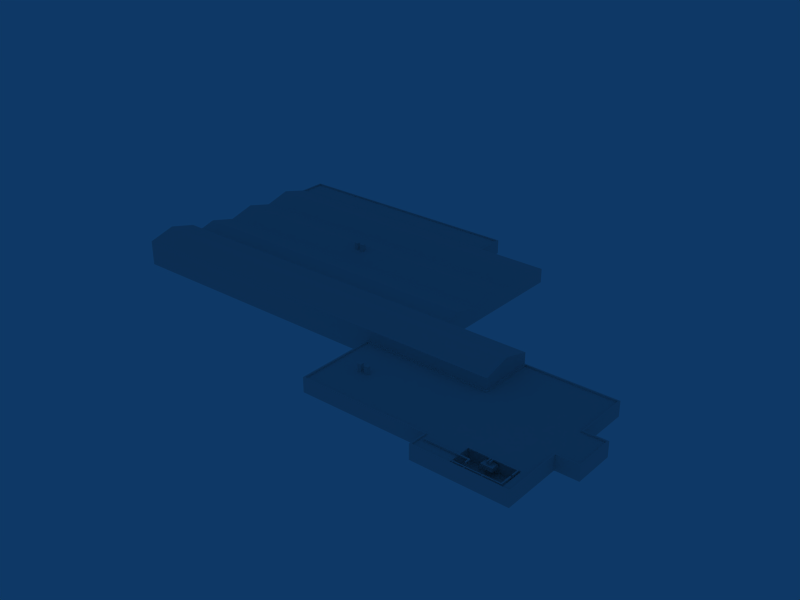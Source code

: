 # Source: ebci_building_ref_011.blend  (saved by Blender 2.79.0; exported with 4.5.12 LTS)
import bpy
from mathutils import Matrix  # noqa: F401  (used for matrix-valued properties, if any)

bpy.ops.wm.read_factory_settings(use_empty=True)
scene = bpy.context.scene
scene.name = 'Scene'

# ---- collections
col_collection_1 = bpy.data.collections.new('Collection 1'); scene.collection.children.link(col_collection_1)

# ---- materials (node trees are filled in below, after node groups)
mat_material = bpy.data.materials.new('Material')
mat_material.alpha_threshold = 0.0
mat_material.roughness = 0.5

# ---- material node trees

# ---- world
world_world = bpy.data.worlds.new('World'); scene.world = world_world
world_world.color = (0.05656, 0.2208, 0.4)
world_world.use_sun_shadow = False
world_world.sun_shadow_jitter_overblur = 0.0
world_world.cycles.sampling_method = 'NONE'
world_world.cycles.sample_map_resolution = 256

# ---- meshes
me_cube_009 = bpy.data.meshes.new('Cube.009')
me_cube_009.from_pydata([(1.5, 1.0, -0.5), (1.5, -1.0, -0.5), (-1.5, -1.0, -0.5), (-1.5, 1.0, -0.5), (1.5, 1.0, 0.5), (1.5, -1.0, 0.5), (-1.5, -1.0, 0.5), (-1.5, 1.0, 0.5)], [], [(0, 1, 2, 3), (4, 7, 6, 5), (0, 4, 5, 1), (1, 5, 6, 2), (2, 6, 7, 3), (4, 0, 3, 7)])
_uv = me_cube_009.uv_layers.new(name='UVTex')
_uv.uv.foreach_set('vector', [0.5312, 0.03125, 0.7188, 0.03125, 0.7188, 0.2188, 0.5312, 0.2188, 0.7812, 0.03125, 0.9688, 0.03125, 0.9688, 0.2188, 0.7812, 0.2188, 0.5312, 0.03125, 0.7188, 0.03125, 0.7188, 0.2188, 0.5312, 0.2188, 0.5312, 0.03125, 0.7188, 0.03125, 0.7188, 0.2188, 0.5312, 0.2188, 0.5312, 0.03125, 0.7188, 0.03125, 0.7188, 0.2188, 0.5312, 0.2188, 0.5312, 0.03125, 0.7188, 0.03125, 0.7188, 0.2188, 0.5312, 0.2188])
me_cube_009.materials.append(mat_material)
me_cube_009.use_remesh_preserve_volume = False
me_cube_009.use_remesh_preserve_attributes = False
me_cube_009.use_mirror_vertex_groups = False
me_cube_009.update()
me_cube_008 = bpy.data.meshes.new('Cube.008')
me_cube_008.from_pydata([(11.9, 0.15, -0.15), (11.9, -0.15, -0.15), (-0.15, -0.15, -0.15), (-0.15, 0.15, -0.15), (11.9, 0.15, 0.15), (11.9, -0.15, 0.15), (-0.15, -0.15, 0.15), (-0.15, 0.15, 0.15), (11.6, -0.15, -0.15), (11.6, 0.15, -0.15), (11.6, -0.15, 0.15), (11.6, 0.15, 0.15), (11.6, -2.05, -0.15), (11.6, -2.05, 0.15), (11.9, -2.05, 0.15), (11.9, -2.05, -0.15), (11.6, -1.85, -0.15), (11.6, -1.85, 0.15), (11.9, -1.85, 0.15), (11.9, -1.85, -0.15), (11.9, -1.85, -3.192), (11.6, -1.85, -3.192), (11.9, -2.05, -3.192), (11.6, -2.05, -3.192), (5.096, -0.15, -0.15), (5.396, -0.15, -0.15), (5.096, 0.15, -0.15), (5.396, 0.15, -0.15), (5.096, -0.15, 0.15), (5.396, -0.15, 0.15), (5.096, 0.15, 0.15), (5.396, 0.15, 0.15), (5.096, -1.15, -0.15), (5.096, -1.15, 0.15), (5.396, -1.15, 0.15), (5.396, -1.15, -0.15), (5.953, -0.15, -0.15), (5.653, -0.15, -0.15), (5.653, 0.15, -0.15), (5.953, 0.15, -0.15), (5.953, -0.15, 0.15), (5.653, -0.15, 0.15), (5.953, 0.15, 0.15), (5.653, 0.15, 0.15), (5.653, -1.15, -0.15), (5.653, -1.15, 0.15), (5.953, -1.15, 0.15), (5.953, -1.15, -0.15), (5.653, -1.45, -0.15), (5.953, -1.45, -0.15), (5.653, -1.45, 0.15), (5.953, -1.45, 0.15), (5.396, -1.45, -0.15), (5.096, -1.45, -0.15), (5.096, -1.45, 0.15), (5.396, -1.45, 0.15), (5.096, -1.45, -0.6914), (5.096, -1.15, -0.6914), (5.396, -1.45, -0.6914), (5.396, -1.15, -0.6914), (5.653, -1.45, -0.6914), (5.653, -1.15, -0.6914), (5.953, -1.45, -0.6914), (5.953, -1.15, -0.6914)], [], [(0, 4, 5, 1), (2, 6, 7, 3), (9, 0, 1, 8), (4, 11, 10, 5), (0, 9, 11, 4), (14, 13, 12, 15), (8, 16, 17, 10), (16, 12, 13, 17), (10, 17, 18, 5), (17, 13, 14, 18), (1, 19, 16, 8), (5, 18, 19, 1), (18, 14, 15, 19), (16, 19, 20, 21), (19, 15, 22, 20), (12, 16, 21, 23), (15, 12, 23, 22), (25, 24, 26, 27), (24, 2, 3, 26), (31, 30, 28, 29), (30, 7, 6, 28), (28, 6, 2, 24), (27, 26, 30, 31), (26, 3, 7, 30), (28, 24, 32, 33), (25, 29, 34, 35), (29, 28, 33, 34), (24, 25, 35, 32), (8, 36, 39, 9), (36, 37, 38, 39), (37, 25, 27, 38), (11, 42, 40, 10), (42, 43, 41, 40), (43, 31, 29, 41), (10, 40, 36, 8), (41, 29, 25, 37), (9, 39, 42, 11), (39, 38, 43, 42), (38, 27, 31, 43), (41, 37, 44, 45), (36, 40, 46, 47), (40, 41, 45, 46), (37, 36, 47, 44), (46, 45, 50, 51), (47, 46, 51, 49), (45, 44, 48, 50), (34, 33, 54, 55), (35, 34, 55, 52), (33, 32, 53, 54), (51, 50, 48, 49), (55, 54, 53, 52), (53, 32, 57, 56), (52, 53, 56, 58), (35, 52, 58, 59), (48, 44, 61, 60), (49, 48, 60, 62), (47, 49, 62, 63), (44, 47, 63, 61), (32, 35, 59, 57)])
_uv = me_cube_008.uv_layers.new(name='UVTex')
_uv.uv.foreach_set('vector', [0.2812, 0.03125, 0.4688, 0.03125, 0.4688, 0.2188, 0.2812, 0.2188, 0.2812, 0.03125, 0.4688, 0.03125, 0.4688, 0.2188, 0.2812, 0.2188, 0.2812, 0.03125, 0.4688, 0.03125, 0.4688, 0.2188, 0.2812, 0.2188, 0.2812, 0.03125, 0.4688, 0.03125, 0.4688, 0.2188, 0.2812, 0.2188, 0.2812, 0.03125, 0.4688, 0.03125, 0.4688, 0.2188, 0.2812, 0.2188, 0.2812, 0.03125, 0.4688, 0.03125, 0.4688, 0.2188, 0.2812, 0.2188, 0.2812, 0.03125, 0.4688, 0.03125, 0.4688, 0.2188, 0.2812, 0.2188, 0.2812, 0.03125, 0.4688, 0.03125, 0.4688, 0.2188, 0.2812, 0.2188, 0.2812, 0.03125, 0.4688, 0.03125, 0.4688, 0.2188, 0.2812, 0.2188, 0.2812, 0.03125, 0.4688, 0.03125, 0.4688, 0.2188, 0.2812, 0.2188, 0.2812, 0.03125, 0.4688, 0.03125, 0.4688, 0.2188, 0.2812, 0.2188, 0.2812, 0.03125, 0.4688, 0.03125, 0.4688, 0.2188, 0.2812, 0.2188, 0.2812, 0.03125, 0.4688, 0.03125, 0.4688, 0.2188, 0.2812, 0.2188, 0.2812, 0.03125, 0.4688, 0.03125, 0.4688, 0.2188, 0.2812, 0.2188, 0.2812, 0.03125, 0.4688, 0.03125, 0.4688, 0.2188, 0.2812, 0.2188, 0.2812, 0.03125, 0.4688, 0.03125, 0.4688, 0.2188, 0.2812, 0.2188, 0.2812, 0.03125, 0.4688, 0.03125, 0.4688, 0.2188, 0.2812, 0.2188, 0.2812, 0.03125, 0.4688, 0.03125, 0.4688, 0.2188, 0.2812, 0.2188, 0.2812, 0.03125, 0.4688, 0.03125, 0.4688, 0.2188, 0.2812, 0.2188, 0.2812, 0.03125, 0.4688, 0.03125, 0.4688, 0.2188, 0.2812, 0.2188, 0.2812, 0.03125, 0.4688, 0.03125, 0.4688, 0.2188, 0.2812, 0.2188, 0.2812, 0.03125, 0.4688, 0.03125, 0.4688, 0.2188, 0.2812, 0.2188, 0.2812, 0.03125, 0.4688, 0.03125, 0.4688, 0.2188, 0.2812, 0.2188, 0.2812, 0.03125, 0.4688, 0.03125, 0.4688, 0.2188, 0.2812, 0.2188, 0.2812, 0.03125, 0.4688, 0.03125, 0.4688, 0.2188, 0.2812, 0.2188, 0.2812, 0.03125, 0.4688, 0.03125, 0.4688, 0.2188, 0.2812, 0.2188, 0.2812, 0.03125, 0.4688, 0.03125, 0.4688, 0.2188, 0.2812, 0.2188, 0.2812, 0.03125, 0.4688, 0.03125, 0.4688, 0.2188, 0.2812, 0.2188, 0.2812, 0.03125, 0.4688, 0.03125, 0.4688, 0.2188, 0.2812, 0.2188, 0.2812, 0.03125, 0.4688, 0.03125, 0.4688, 0.2188, 0.2812, 0.2188, 0.2812, 0.03125, 0.4688, 0.03125, 0.4688, 0.2188, 0.2812, 0.2188, 0.2812, 0.03125, 0.4688, 0.03125, 0.4688, 0.2188, 0.2812, 0.2188, 0.2812, 0.03125, 0.4688, 0.03125, 0.4688, 0.2188, 0.2812, 0.2188, 0.2812, 0.03125, 0.4688, 0.03125, 0.4688, 0.2188, 0.2812, 0.2188, 0.2812, 0.03125, 0.4688, 0.03125, 0.4688, 0.2188, 0.2812, 0.2188, 0.2812, 0.03125, 0.4688, 0.03125, 0.4688, 0.2188, 0.2812, 0.2188, 0.2812, 0.03125, 0.4688, 0.03125, 0.4688, 0.2188, 0.2812, 0.2188, 0.2812, 0.03125, 0.4688, 0.03125, 0.4688, 0.2188, 0.2812, 0.2188, 0.2812, 0.03125, 0.4688, 0.03125, 0.4688, 0.2188, 0.2812, 0.2188, 0.2812, 0.03125, 0.4688, 0.03125, 0.4688, 0.2188, 0.2812, 0.2188, 0.2812, 0.03125, 0.4688, 0.03125, 0.4688, 0.2188, 0.2812, 0.2188, 0.2812, 0.03125, 0.4688, 0.03125, 0.4688, 0.2188, 0.2812, 0.2188, 0.2812, 0.03125, 0.4688, 0.03125, 0.4688, 0.2188, 0.2812, 0.2188, 0.2812, 0.03125, 0.4688, 0.03125, 0.4688, 0.2188, 0.2812, 0.2188, 0.2812, 0.03125, 0.4688, 0.03125, 0.4688, 0.2188, 0.2812, 0.2188, 0.2812, 0.03125, 0.4688, 0.03125, 0.4688, 0.2188, 0.2812, 0.2188, 0.2812, 0.03125, 0.4688, 0.03125, 0.4688, 0.2188, 0.2812, 0.2188, 0.2812, 0.03125, 0.4688, 0.03125, 0.4688, 0.2188, 0.2812, 0.2188, 0.2812, 0.03125, 0.4688, 0.03125, 0.4688, 0.2188, 0.2812, 0.2188, 0.2812, 0.03125, 0.4688, 0.03125, 0.4688, 0.2188, 0.2812, 0.2188, 0.2812, 0.03125, 0.4688, 0.03125, 0.4688, 0.2188, 0.2812, 0.2188, 0.2812, 0.03125, 0.4688, 0.03125, 0.4688, 0.2188, 0.2812, 0.2188, 0.2812, 0.03125, 0.4688, 0.03125, 0.4688, 0.2188, 0.2812, 0.2188, 0.2812, 0.03125, 0.4688, 0.03125, 0.4688, 0.2188, 0.2812, 0.2188, 0.2812, 0.03125, 0.4688, 0.03125, 0.4688, 0.2188, 0.2812, 0.2188, 0.2812, 0.03125, 0.4688, 0.03125, 0.4688, 0.2188, 0.2812, 0.2188, 0.2812, 0.03125, 0.4688, 0.03125, 0.4688, 0.2188, 0.2812, 0.2188, 0.2812, 0.03125, 0.4688, 0.03125, 0.4688, 0.2188, 0.2812, 0.2188, 0.2812, 0.03125, 0.4688, 0.03125, 0.4688, 0.2188, 0.2812, 0.2188])
me_cube_008.materials.append(mat_material)
me_cube_008.use_remesh_preserve_volume = False
me_cube_008.use_remesh_preserve_attributes = False
me_cube_008.use_mirror_vertex_groups = False
me_cube_008.update()
me_cube_007 = bpy.data.meshes.new('Cube.007')
me_cube_007.from_pydata([(11.85, 0.15, -0.15), (11.85, -0.15, -0.15), (-0.15, -0.15, -0.15), (-0.15, 0.15, -0.15), (11.85, 0.15, 0.15), (11.85, -0.15, 0.15), (-0.15, -0.15, 0.15), (-0.15, 0.15, 0.15), (12.15, 0.15, -0.15), (12.15, 0.15, 0.15), (12.15, -0.15, -0.15), (12.15, -0.15, 0.15), (12.15, 3.15, -0.15), (11.85, 3.15, -0.15), (12.15, 3.15, 0.15), (11.85, 3.15, 0.15), (0.3501, -0.15, -0.15), (0.1501, -0.15, -0.15), (0.3501, 0.15, -0.15), (0.1501, 0.15, -0.15), (0.3501, -0.15, 0.15), (0.1501, -0.15, 0.15), (0.3501, 0.15, 0.15), (0.1501, 0.15, 0.15), (3.117, -0.15, -0.15), (3.317, -0.15, -0.15), (3.117, 0.15, -0.15), (3.317, 0.15, -0.15), (3.317, -0.15, 0.15), (3.117, -0.15, 0.15), (3.117, 0.15, 0.15), (3.317, 0.15, 0.15), (7.684, -0.15, -0.15), (7.484, -0.15, -0.15), (7.484, 0.15, -0.15), (7.684, 0.15, -0.15), (7.684, -0.15, 0.15), (7.484, -0.15, 0.15), (7.684, 0.15, 0.15), (7.484, 0.15, 0.15), (7.484, -0.5991, 0.15), (7.484, -0.5991, -0.15), (7.684, -0.5991, -0.15), (7.684, -0.5991, 0.15), (3.117, -0.5991, 0.15), (3.117, -0.5991, -0.15), (3.317, -0.5991, -0.15), (3.317, -0.5991, 0.15), (0.1501, -0.5991, -0.15), (0.1501, -0.5991, 0.15), (0.3501, -0.5991, -0.15), (0.3501, -0.5991, 0.15), (11.85, 2.95, -0.15), (12.15, 2.95, -0.15), (12.15, 2.95, 0.15), (11.85, 2.95, 0.15), (11.85, 2.95, -3.192), (12.15, 2.95, -3.192), (12.15, 3.15, -3.192), (11.85, 3.15, -3.192)], [], [(2, 6, 7, 3), (5, 1, 10, 11), (4, 5, 11, 9), (1, 0, 8, 10), (8, 9, 11, 10), (13, 15, 14, 12), (16, 17, 19, 18), (17, 2, 3, 19), (22, 23, 21, 20), (23, 7, 6, 21), (21, 6, 2, 17), (18, 19, 23, 22), (19, 3, 7, 23), (25, 24, 26, 27), (24, 16, 18, 26), (31, 30, 29, 28), (30, 22, 20, 29), (29, 20, 16, 24), (27, 26, 30, 31), (26, 18, 22, 30), (35, 0, 1, 32), (32, 33, 34, 35), (33, 25, 27, 34), (4, 38, 36, 5), (38, 39, 37, 36), (39, 31, 28, 37), (5, 36, 32, 1), (37, 28, 25, 33), (0, 35, 38, 4), (35, 34, 39, 38), (34, 27, 31, 39), (37, 33, 41, 40), (32, 36, 43, 42), (36, 37, 40, 43), (33, 32, 42, 41), (29, 24, 45, 44), (25, 28, 47, 46), (28, 29, 44, 47), (24, 25, 46, 45), (21, 17, 48, 49), (16, 20, 51, 50), (20, 21, 49, 51), (17, 16, 50, 48), (0, 52, 53, 8), (8, 53, 54, 9), (53, 12, 14, 54), (9, 54, 55, 4), (54, 14, 15, 55), (52, 0, 4, 55), (55, 15, 13, 52), (53, 52, 56, 57), (12, 53, 57, 58), (52, 13, 59, 56), (13, 12, 58, 59)])
_uv = me_cube_007.uv_layers.new(name='UVTex')
_uv.uv.foreach_set('vector', [0.2812, 0.03125, 0.4688, 0.03125, 0.4688, 0.2188, 0.2812, 0.2188, 0.2812, 0.03125, 0.4688, 0.03125, 0.4688, 0.2188, 0.2812, 0.2188, 0.2812, 0.03125, 0.4688, 0.03125, 0.4688, 0.2188, 0.2812, 0.2188, 0.2812, 0.03125, 0.4688, 0.03125, 0.4688, 0.2188, 0.2812, 0.2188, 0.2812, 0.03125, 0.4688, 0.03125, 0.4688, 0.2188, 0.2812, 0.2188, 0.2812, 0.03125, 0.4688, 0.03125, 0.4688, 0.2188, 0.2812, 0.2188, 0.2812, 0.03125, 0.4688, 0.03125, 0.4688, 0.2188, 0.2812, 0.2188, 0.2812, 0.03125, 0.4688, 0.03125, 0.4688, 0.2188, 0.2812, 0.2188, 0.2812, 0.03125, 0.4688, 0.03125, 0.4688, 0.2188, 0.2812, 0.2188, 0.2812, 0.03125, 0.4688, 0.03125, 0.4688, 0.2188, 0.2812, 0.2188, 0.2812, 0.03125, 0.4688, 0.03125, 0.4688, 0.2188, 0.2812, 0.2188, 0.2812, 0.03125, 0.4688, 0.03125, 0.4688, 0.2188, 0.2812, 0.2188, 0.2812, 0.03125, 0.4688, 0.03125, 0.4688, 0.2188, 0.2812, 0.2188, 0.2812, 0.03125, 0.4688, 0.03125, 0.4688, 0.2188, 0.2812, 0.2188, 0.2812, 0.03125, 0.4688, 0.03125, 0.4688, 0.2188, 0.2812, 0.2188, 0.2812, 0.03125, 0.4688, 0.03125, 0.4688, 0.2188, 0.2812, 0.2188, 0.2812, 0.03125, 0.4688, 0.03125, 0.4688, 0.2188, 0.2812, 0.2188, 0.2812, 0.03125, 0.4688, 0.03125, 0.4688, 0.2188, 0.2812, 0.2188, 0.2812, 0.03125, 0.4688, 0.03125, 0.4688, 0.2188, 0.2812, 0.2188, 0.2812, 0.03125, 0.4688, 0.03125, 0.4688, 0.2188, 0.2812, 0.2188, 0.2812, 0.03125, 0.4688, 0.03125, 0.4688, 0.2188, 0.2812, 0.2188, 0.2812, 0.03125, 0.4688, 0.03125, 0.4688, 0.2188, 0.2812, 0.2188, 0.2812, 0.03125, 0.4688, 0.03125, 0.4688, 0.2188, 0.2812, 0.2188, 0.2812, 0.03125, 0.4688, 0.03125, 0.4688, 0.2188, 0.2812, 0.2188, 0.2812, 0.03125, 0.4688, 0.03125, 0.4688, 0.2188, 0.2812, 0.2188, 0.2812, 0.03125, 0.4688, 0.03125, 0.4688, 0.2188, 0.2812, 0.2188, 0.2812, 0.03125, 0.4688, 0.03125, 0.4688, 0.2188, 0.2812, 0.2188, 0.2812, 0.03125, 0.4688, 0.03125, 0.4688, 0.2188, 0.2812, 0.2188, 0.2812, 0.03125, 0.4688, 0.03125, 0.4688, 0.2188, 0.2812, 0.2188, 0.2812, 0.03125, 0.4688, 0.03125, 0.4688, 0.2188, 0.2812, 0.2188, 0.2812, 0.03125, 0.4688, 0.03125, 0.4688, 0.2188, 0.2812, 0.2188, 0.2812, 0.03125, 0.4688, 0.03125, 0.4688, 0.2188, 0.2812, 0.2188, 0.2812, 0.03125, 0.4688, 0.03125, 0.4688, 0.2188, 0.2812, 0.2188, 0.2812, 0.03125, 0.4688, 0.03125, 0.4688, 0.2188, 0.2812, 0.2188, 0.2812, 0.03125, 0.4688, 0.03125, 0.4688, 0.2188, 0.2812, 0.2188, 0.2812, 0.03125, 0.4688, 0.03125, 0.4688, 0.2188, 0.2812, 0.2188, 0.2812, 0.03125, 0.4688, 0.03125, 0.4688, 0.2188, 0.2812, 0.2188, 0.2812, 0.03125, 0.4688, 0.03125, 0.4688, 0.2188, 0.2812, 0.2188, 0.2812, 0.03125, 0.4688, 0.03125, 0.4688, 0.2188, 0.2812, 0.2188, 0.2812, 0.03125, 0.4688, 0.03125, 0.4688, 0.2188, 0.2812, 0.2188, 0.2812, 0.03125, 0.4688, 0.03125, 0.4688, 0.2188, 0.2812, 0.2188, 0.2812, 0.03125, 0.4688, 0.03125, 0.4688, 0.2188, 0.2812, 0.2188, 0.2812, 0.03125, 0.4688, 0.03125, 0.4688, 0.2188, 0.2812, 0.2188, 0.2812, 0.03125, 0.4688, 0.03125, 0.4688, 0.2188, 0.2812, 0.2188, 0.2812, 0.03125, 0.4688, 0.03125, 0.4688, 0.2188, 0.2812, 0.2188, 0.2812, 0.03125, 0.4688, 0.03125, 0.4688, 0.2188, 0.2812, 0.2188, 0.2812, 0.03125, 0.4688, 0.03125, 0.4688, 0.2188, 0.2812, 0.2188, 0.2812, 0.03125, 0.4688, 0.03125, 0.4688, 0.2188, 0.2812, 0.2188, 0.2812, 0.03125, 0.4688, 0.03125, 0.4688, 0.2188, 0.2812, 0.2188, 0.2812, 0.03125, 0.4688, 0.03125, 0.4688, 0.2188, 0.2812, 0.2188, 0.2812, 0.03125, 0.4688, 0.03125, 0.4688, 0.2188, 0.2812, 0.2188, 0.2812, 0.03125, 0.4688, 0.03125, 0.4688, 0.2188, 0.2812, 0.2188, 0.2812, 0.03125, 0.4688, 0.03125, 0.4688, 0.2188, 0.2812, 0.2188, 0.2812, 0.03125, 0.4688, 0.03125, 0.4688, 0.2188, 0.2812, 0.2188])
me_cube_007.materials.append(mat_material)
me_cube_007.use_remesh_preserve_volume = False
me_cube_007.use_remesh_preserve_attributes = False
me_cube_007.use_mirror_vertex_groups = False
me_cube_007.update()
me_cube_006 = bpy.data.meshes.new('Cube.006')
me_cube_006.from_pydata([(10.88, 0.35, 0.1139), (10.88, 0.05, 0.1139), (-0.625, 0.05, 0.1139), (-0.625, 0.35, 0.1139), (10.88, 0.35, 0.4139), (10.87, 0.05, 0.4139), (-0.625, 0.05, 0.4139), (-0.625, 0.35, 0.4139), (11.18, 0.35, 0.1139), (11.18, 0.35, 0.4139), (11.18, 0.05, 0.1139), (11.17, 0.05, 0.4139), (11.17, -0.85, 0.4139), (10.87, -0.85, 0.4139), (11.18, -0.85, 0.1139), (10.88, -0.85, 0.1139), (10.87, -1.15, 0.4139), (10.87, -1.15, 0.1139), (11.17, -1.15, 0.1139), (11.17, -1.15, 0.4139), (11.17, -1.15, -3.167), (10.87, -1.15, -3.167), (11.18, -0.85, -3.167), (10.88, -0.85, -3.167)], [], [(0, 1, 2, 3), (4, 7, 6, 5), (1, 5, 6, 2), (2, 6, 7, 3), (4, 0, 3, 7), (0, 4, 9, 8), (4, 5, 11, 9), (1, 0, 8, 10), (8, 9, 11, 10), (11, 5, 13, 12), (10, 11, 12, 14), (1, 10, 14, 15), (5, 1, 15, 13), (13, 15, 17, 16), (14, 12, 19, 18), (12, 13, 16, 19), (16, 17, 18, 19), (18, 17, 21, 20), (14, 18, 20, 22), (17, 15, 23, 21), (15, 14, 22, 23)])
_uv = me_cube_006.uv_layers.new(name='UVTex')
_uv.uv.foreach_set('vector', [0.2812, 0.03125, 0.4688, 0.03125, 0.4688, 0.2188, 0.2812, 0.2188, 0.2812, 0.03125, 0.4688, 0.03125, 0.4688, 0.2188, 0.2812, 0.2188, 0.2812, 0.03125, 0.4688, 0.03125, 0.4688, 0.2188, 0.2812, 0.2188, 0.2812, 0.03125, 0.4688, 0.03125, 0.4688, 0.2188, 0.2812, 0.2188, 0.2812, 0.03125, 0.4688, 0.03125, 0.4688, 0.2188, 0.2812, 0.2188, 0.2812, 0.03125, 0.4688, 0.03125, 0.4688, 0.2188, 0.2812, 0.2188, 0.2812, 0.03125, 0.4688, 0.03125, 0.4688, 0.2188, 0.2812, 0.2188, 0.2812, 0.03125, 0.4688, 0.03125, 0.4688, 0.2188, 0.2812, 0.2188, 0.2812, 0.03125, 0.4688, 0.03125, 0.4688, 0.2188, 0.2812, 0.2188, 0.2812, 0.03125, 0.4688, 0.03125, 0.4688, 0.2188, 0.2812, 0.2188, 0.2812, 0.03125, 0.4688, 0.03125, 0.4688, 0.2188, 0.2812, 0.2188, 0.2812, 0.03125, 0.4688, 0.03125, 0.4688, 0.2188, 0.2812, 0.2188, 0.2812, 0.03125, 0.4688, 0.03125, 0.4688, 0.2188, 0.2812, 0.2188, 0.2812, 0.03125, 0.4688, 0.03125, 0.4688, 0.2188, 0.2812, 0.2188, 0.2812, 0.03125, 0.4688, 0.03125, 0.4688, 0.2188, 0.2812, 0.2188, 0.2812, 0.03125, 0.4688, 0.03125, 0.4688, 0.2188, 0.2812, 0.2188, 0.2812, 0.03125, 0.4688, 0.03125, 0.4688, 0.2188, 0.2812, 0.2188, 0.2812, 0.03125, 0.4688, 0.03125, 0.4688, 0.2188, 0.2812, 0.2188, 0.2812, 0.03125, 0.4688, 0.03125, 0.4688, 0.2188, 0.2812, 0.2188, 0.2812, 0.03125, 0.4688, 0.03125, 0.4688, 0.2188, 0.2812, 0.2188, 0.2812, 0.03125, 0.4688, 0.03125, 0.4688, 0.2188, 0.2812, 0.2188])
me_cube_006.materials.append(mat_material)
me_cube_006.use_remesh_preserve_volume = False
me_cube_006.use_remesh_preserve_attributes = False
me_cube_006.use_mirror_vertex_groups = False
me_cube_006.update()
me_cube_005 = bpy.data.meshes.new('Cube.005')
me_cube_005.from_pydata([(-70.39, 48.15, 2.6), (-94.6, 48.15, 2.6), (-94.6, 59.09, 2.6), (-70.39, 59.09, 2.6), (-94.6, 64.1, 2.6), (-70.39, 64.1, 2.6), (-79.9, 59.09, 2.6), (-92.79, 64.1, 2.6), (-79.9, 64.1, 2.6), (-70.39, 57.45, 2.6), (-94.6, 57.45, 2.6), (-79.9, 48.15, 2.6), (-79.9, 57.45, 2.6), (-92.79, 59.09, 2.6), (-92.79, 48.15, 2.6), (-92.79, 57.45, 2.6), (-92.79, 59.09, -0.4001), (-92.79, 64.1, -0.4001), (-79.9, 59.09, -0.4001), (-79.9, 57.45, -0.4001), (-92.79, 57.45, -0.4001), (-79.9, 64.1, -0.4001)], [], [(5, 8, 6, 3), (7, 4, 2, 13), (11, 0, 9, 12), (3, 6, 12, 9), (12, 15, 14, 11), (15, 10, 1, 14), (13, 2, 10, 15), (7, 13, 16, 17), (12, 6, 18, 19), (13, 15, 20, 16), (15, 12, 19, 20), (6, 8, 21, 18), (8, 7, 17, 21), (18, 16, 20, 19), (21, 17, 16, 18)])
_uv = me_cube_005.uv_layers.new(name='UVTex')
_uv.uv.foreach_set('vector', [0.03125, 0.2812, 0.2188, 0.2812, 0.2188, 0.4688, 0.03125, 0.4688, 0.03125, 0.2812, 0.2188, 0.2812, 0.2188, 0.4688, 0.03125, 0.4688, 0.03125, 0.2812, 0.2188, 0.2812, 0.2188, 0.4688, 0.03125, 0.4688, 0.03125, 0.2812, 0.2188, 0.2812, 0.2188, 0.4688, 0.03125, 0.4688, 0.03125, 0.2812, 0.2188, 0.2812, 0.2188, 0.4688, 0.03125, 0.4688, 0.03125, 0.2812, 0.2188, 0.2812, 0.2188, 0.4688, 0.03125, 0.4688, 0.03125, 0.2812, 0.2188, 0.2812, 0.2188, 0.4688, 0.03125, 0.4688, 0.03125, 0.2812, 0.2188, 0.2812, 0.2188, 0.4688, 0.03125, 0.4688, 0.03125, 0.2812, 0.2188, 0.2812, 0.2188, 0.4688, 0.03125, 0.4688, 0.03125, 0.2812, 0.2188, 0.2812, 0.2188, 0.4688, 0.03125, 0.4688, 0.03125, 0.2812, 0.2188, 0.2812, 0.2188, 0.4688, 0.03125, 0.4688, 0.03125, 0.2812, 0.2188, 0.2812, 0.2188, 0.4688, 0.03125, 0.4688, 0.03125, 0.2812, 0.2188, 0.2812, 0.2188, 0.4688, 0.03125, 0.4688, 0.03125, 0.2812, 0.2188, 0.2812, 0.2188, 0.4688, 0.03125, 0.4688, 0.03125, 0.2812, 0.2188, 0.2812, 0.2188, 0.4688, 0.03125, 0.4688])
me_cube_005.materials.append(mat_material)
me_cube_005.use_remesh_preserve_volume = False
me_cube_005.use_remesh_preserve_attributes = False
me_cube_005.use_mirror_vertex_groups = False
me_cube_005.update()
me_cube_003 = bpy.data.meshes.new('Cube.003')
me_cube_003.from_pydata([(2.5, 0.5, -1.0), (2.5, -0.5, -1.0), (1.5, -0.5, -1.0), (1.5, 0.5, -1.0), (2.5, 0.5, 1.0), (2.5, -0.5, 1.0), (1.5, -0.5, 1.0), (1.5, 0.5, 1.0), (0.5, 0.5, -1.0), (0.5, -0.5, -1.0), (-0.5, -0.5, -1.0), (-0.5, 0.5, -1.0), (0.5, 0.5, 1.0), (0.5, -0.5, 1.0), (-0.5, -0.5, 1.0), (-0.5, 0.5, 1.0)], [], [(4, 7, 6, 5), (0, 4, 5, 1), (2, 6, 7, 3), (4, 0, 3, 7), (12, 15, 14, 13), (8, 12, 13, 9), (10, 14, 15, 11), (12, 8, 11, 15), (9, 13, 14, 10), (1, 5, 6, 2)])
_uv = me_cube_003.uv_layers.new(name='UVTex')
_uv.uv.foreach_set('vector', [0.7812, 0.3281, 0.9688, 0.3281, 0.9688, 0.4688, 0.7812, 0.4688, 0.7812, 0.04688, 0.7812, 0.3281, 0.9688, 0.3281, 0.9688, 0.04688, 0.7812, 0.04688, 0.7812, 0.3281, 0.9688, 0.3281, 0.9688, 0.04688, 0.7812, 0.3281, 0.7812, 0.04688, 0.9688, 0.04688, 0.9688, 0.3281, 0.7812, 0.3281, 0.9688, 0.3281, 0.9688, 0.4688, 0.7812, 0.4688, 0.7812, 0.04688, 0.7812, 0.3281, 0.9688, 0.3281, 0.9688, 0.04688, 0.7812, 0.04688, 0.7812, 0.3281, 0.9688, 0.3281, 0.9688, 0.04688, 0.7812, 0.3281, 0.7812, 0.04688, 0.9688, 0.04688, 0.9688, 0.3281, 0.7812, 0.04688, 0.7812, 0.3281, 0.9688, 0.3281, 0.9688, 0.04688, 0.7812, 0.04688, 0.7812, 0.3281, 0.9688, 0.3281, 0.9688, 0.04688])
me_cube_003.materials.append(mat_material)
me_cube_003.use_remesh_preserve_volume = False
me_cube_003.use_remesh_preserve_attributes = False
me_cube_003.use_mirror_vertex_groups = False
me_cube_003.update()
me_cube = bpy.data.meshes.new('Cube')
me_cube.from_pydata([(2.5, 0.5, -1.0), (2.5, -0.5, -1.0), (1.5, -0.5, -1.0), (1.5, 0.5, -1.0), (2.5, 0.5, 1.0), (2.5, -0.5, 1.0), (1.5, -0.5, 1.0), (1.5, 0.5, 1.0), (0.5, 0.5, -1.0), (0.5, -0.5, -1.0), (-0.5, -0.5, -1.0), (-0.5, 0.5, -1.0), (0.5, 0.5, 1.0), (0.5, -0.5, 1.0), (-0.5, -0.5, 1.0), (-0.5, 0.5, 1.0)], [], [(4, 7, 6, 5), (0, 4, 5, 1), (2, 6, 7, 3), (4, 0, 3, 7), (12, 15, 14, 13), (8, 12, 13, 9), (10, 14, 15, 11), (12, 8, 11, 15), (9, 13, 14, 10), (1, 5, 6, 2)])
_uv = me_cube.uv_layers.new(name='UVTex')
_uv.uv.foreach_set('vector', [0.7812, 0.3281, 0.9688, 0.3281, 0.9688, 0.4688, 0.7812, 0.4688, 0.7812, 0.04688, 0.7812, 0.3281, 0.9688, 0.3281, 0.9688, 0.04688, 0.7812, 0.04688, 0.7812, 0.3281, 0.9688, 0.3281, 0.9688, 0.04688, 0.7812, 0.3281, 0.7812, 0.04688, 0.9688, 0.04688, 0.9688, 0.3281, 0.7812, 0.3281, 0.9688, 0.3281, 0.9688, 0.4688, 0.7812, 0.4688, 0.7812, 0.04688, 0.7812, 0.3281, 0.9688, 0.3281, 0.9688, 0.04688, 0.7812, 0.04688, 0.7812, 0.3281, 0.9688, 0.3281, 0.9688, 0.04688, 0.7812, 0.3281, 0.7812, 0.04688, 0.9688, 0.04688, 0.9688, 0.3281, 0.7812, 0.04688, 0.7812, 0.3281, 0.9688, 0.3281, 0.9688, 0.04688, 0.7812, 0.04688, 0.7812, 0.3281, 0.9688, 0.3281, 0.9688, 0.04688])
me_cube.materials.append(mat_material)
me_cube.use_remesh_preserve_volume = False
me_cube.use_remesh_preserve_attributes = False
me_cube.use_mirror_vertex_groups = False
me_cube.update()
me_cube_001 = bpy.data.meshes.new('Cube.001')
me_cube_001.from_pydata([(45.0, -22.5, -1.0), (45.0, 22.5, -1.0), (-45.0, 22.5, -1.0), (-45.0, -22.5, -1.0), (45.0, -22.5, 3.0), (45.0, 22.5, 3.0), (-45.0, 22.5, 3.0), (-45.0, -22.5, 3.0), (-45.0, 37.5, 3.0), (45.0, 37.5, -1.0), (45.0, 37.5, 3.0), (-95.0, 37.5, 3.0), (-95.0, 22.5, 3.0), (-95.0, 37.5, -1.0), (-95.0, 22.5, -1.0), (-25.0, -22.5, -1.0), (-25.0, 22.5, 3.0), (-25.0, -22.5, 3.0), (-25.0, 37.5, 3.0), (-25.0, 37.5, -1.0), (-25.0, -30.5, 3.0), (-25.0, -30.5, -1.0), (45.0, -30.5, 3.0), (45.0, -30.5, -1.0), (-70.0, 22.5, 3.0), (-70.0, 37.5, 3.0), (-70.0, 22.5, -1.0), (-70.0, 37.5, 6.0), (-70.0, 22.5, 6.0), (-45.0, 37.5, 6.0), (-45.0, 22.5, 6.0), (45.0, 37.5, 6.0), (-25.0, 37.5, 6.0), (-25.0, 22.5, 6.0), (45.0, 22.5, 6.0), (45.0, -15.0, -1.0), (45.0, -7.5, -1.0), (45.0, 0.0, -1.0), (45.0, 7.5, -1.0), (45.0, 15.0, -1.0), (-45.0, 15.0, -1.0), (-45.0, 7.5, -1.0), (-45.0, -5.722e-06, -1.0), (-45.0, -7.5, -1.0), (-45.0, -15.0, -1.0), (45.0, -15.0, 5.0), (45.0, -7.5, 3.0), (45.0, 1.144e-05, 5.0), (45.0, 7.5, 3.0), (45.0, 15.0, 5.0), (-45.0, 15.0, 5.0), (-45.0, 7.5, 3.0), (-45.0, -3.815e-06, 5.0), (-45.0, -7.5, 3.0), (-45.0, -15.0, 5.0), (-25.0, 15.0, 5.0), (-25.0, 7.5, 3.0), (-25.0, 0.0, 5.0), (-25.0, -7.5, 3.0), (-25.0, -15.0, 5.0), (45.0, 30.0, 8.0), (-25.0, 30.0, 8.0), (-45.0, 30.0, 8.0), (-70.0, 30.0, 8.0), (-35.0, -22.5, -1.0), (-35.0, 22.5, 3.0), (-35.0, -22.5, 3.0), (-35.0, 37.5, 3.0), (-35.0, 37.5, -1.0), (-35.0, 37.5, 6.0), (-35.0, 22.5, 6.0), (-35.0, -15.0, 5.0), (-35.0, -7.5, 3.0), (-35.0, -1.907e-06, 5.0), (-35.0, 7.5, 3.0), (-35.0, 15.0, 5.0), (-35.0, 30.0, 8.0), (-35.0, 59.5, -1.0), (-35.0, 59.5, 3.0), (-45.0, 59.5, -1.0), (-45.0, 59.5, 3.0), (-95.0, 59.09, -1.0), (-70.0, 59.5, -1.0), (-95.0, 59.09, 3.0), (-70.0, 59.5, 3.0), (-35.0, 48.15, 3.0), (-35.0, 48.15, -1.0), (-95.0, 48.5, -1.0), (-95.0, 48.5, 3.0), (-101.0, 48.5, -1.0), (-101.0, 48.5, 3.0), (-101.0, 37.5, 3.0), (-101.0, 37.5, -1.0), (-70.0, 64.5, -1.0), (-70.0, 64.5, 3.0), (-95.0, 64.5, -1.0), (-95.0, 64.5, 3.0), (-24.59, -30.1, 3.0), (44.59, -30.1, 3.0), (44.59, -22.9, 3.0), (-24.59, -22.9, 3.0), (44.59, -22.9, 2.6), (-24.59, -22.9, 2.6), (-24.59, -30.1, 2.6), (44.59, -30.1, 2.6), (-70.39, 64.1, 3.0), (-94.6, 64.1, 3.0), (-94.6, 59.09, 3.0), (-70.39, 59.09, 3.0), (-94.6, 37.91, 3.0), (-100.6, 37.91, 3.0), (-100.6, 48.15, 3.0), (-94.6, 48.15, 3.0), (-35.4, 59.09, 3.0), (-35.4, 48.15, 3.0), (-35.4, 37.91, 3.0), (-45.0, 59.09, 3.0), (-45.0, 37.91, 3.0), (-70.39, 22.91, 3.0), (-70.39, 37.91, 3.0), (-94.6, 22.91, 3.0), (-94.6, 37.91, 2.6), (-94.6, 22.91, 2.6), (-70.39, 22.91, 2.6), (-45.0, 37.91, 2.6), (-70.39, 37.91, 2.6), (-35.4, 37.91, 2.6), (-35.4, 59.09, 2.6), (-45.0, 59.09, 2.6), (-70.39, 59.09, 2.6), (-35.4, 48.15, 2.6), (-94.6, 59.09, 2.6), (-94.6, 48.15, 2.6), (-100.6, 48.15, 2.6), (-100.6, 37.91, 2.6), (-70.39, 64.1, 2.6), (-94.6, 64.1, 2.6), (-45.0, 48.15, 2.6), (-70.39, 48.15, 2.6)], [], [(1, 9, 10, 5), (12, 11, 13, 14), (10, 9, 19, 18), (15, 21, 20, 17), (23, 0, 4, 22), (23, 22, 20, 21), (2, 6, 24, 26), (26, 24, 12, 14), (24, 28, 27, 25), (25, 27, 29, 8), (6, 30, 28, 24), (18, 32, 31, 10), (5, 34, 33, 16), (10, 31, 34, 5), (4, 0, 35, 45), (45, 35, 36, 46), (46, 36, 37, 47), (47, 37, 38, 48), (48, 38, 39, 49), (49, 39, 1, 5), (6, 2, 40, 50), (50, 40, 41, 51), (51, 41, 42, 52), (52, 42, 43, 53), (53, 43, 44, 54), (54, 44, 3, 7), (17, 4, 45, 59), (59, 45, 46, 58), (58, 46, 47, 57), (57, 47, 48, 56), (56, 48, 49, 55), (55, 49, 5, 16), (31, 60, 34), (34, 60, 61, 33), (32, 61, 60, 31), (30, 62, 63, 28), (27, 63, 62, 29), (28, 63, 27), (15, 17, 66, 64), (64, 66, 7, 3), (18, 19, 68, 67), (8, 29, 69, 67), (67, 69, 32, 18), (16, 33, 70, 65), (65, 70, 30, 6), (54, 7, 66, 71), (71, 66, 17, 59), (53, 54, 71, 72), (72, 71, 59, 58), (52, 53, 72, 73), (73, 72, 58, 57), (51, 52, 73, 74), (74, 73, 57, 56), (50, 51, 74, 75), (75, 74, 56, 55), (6, 50, 75, 65), (65, 75, 55, 16), (33, 61, 76, 70), (70, 76, 62, 30), (29, 62, 76, 69), (69, 76, 61, 32), (78, 77, 79, 80), (80, 79, 82, 84), (68, 86, 85, 67), (86, 77, 78, 85), (88, 83, 81, 87), (88, 87, 89, 90), (13, 11, 91, 92), (91, 90, 89, 92), (84, 82, 93, 94), (81, 83, 96, 95), (94, 93, 95, 96), (20, 22, 98, 97), (22, 4, 99, 98), (17, 20, 97, 100), (4, 17, 100, 99), (99, 100, 102, 101), (100, 97, 103, 102), (98, 99, 101, 104), (97, 98, 104, 103), (102, 103, 104, 101), (94, 96, 106, 105), (96, 83, 107, 106), (84, 94, 105, 108), (91, 11, 109, 110), (90, 91, 110, 111), (88, 90, 111, 112), (83, 88, 112, 107), (85, 78, 113, 114), (67, 85, 114, 115), (80, 84, 108, 116), (78, 80, 116, 113), (8, 67, 115, 117), (24, 25, 119, 118), (25, 8, 117, 119), (12, 24, 118, 120), (11, 12, 120, 109), (109, 120, 122, 121), (120, 118, 123, 122), (119, 117, 124, 125), (118, 119, 125, 123), (117, 115, 126, 124), (113, 116, 128, 127), (116, 108, 129, 128), (115, 114, 130, 126), (114, 113, 127, 130), (107, 112, 132, 131), (112, 111, 133, 132), (111, 110, 134, 133), (110, 109, 121, 134), (108, 105, 135, 129), (106, 107, 131, 136), (105, 106, 136, 135), (123, 125, 121, 122), (126, 130, 137, 124), (130, 127, 128, 137), (125, 138, 132, 121), (124, 137, 138, 125), (137, 128, 129, 138), (121, 132, 133, 134)])
_uv = me_cube_001.uv_layers.new(name='UVTex')
_uv.uv.foreach_set('vector', [0.2812, 0.03125, 0.4688, 0.03125, 0.4688, 0.2188, 0.2812, 0.2188, 0.2812, 0.03125, 0.4688, 0.03125, 0.4688, 0.2188, 0.2812, 0.2188, 0.2812, 0.03125, 0.4688, 0.03125, 0.4688, 0.2188, 0.2812, 0.2188, 0.2812, 0.03125, 0.4688, 0.03125, 0.4688, 0.2188, 0.2812, 0.2188, 0.2812, 0.03125, 0.4688, 0.03125, 0.4688, 0.2188, 0.2812, 0.2188, 0.2812, 0.03125, 0.4688, 0.03125, 0.4688, 0.2188, 0.2812, 0.2188, 0.2812, 0.03125, 0.4688, 0.03125, 0.4688, 0.2188, 0.2812, 0.2188, 0.2812, 0.03125, 0.4688, 0.03125, 0.4688, 0.2188, 0.2812, 0.2188, 0.2812, 0.03125, 0.4688, 0.03125, 0.4688, 0.2188, 0.2812, 0.2188, 0.2812, 0.03125, 0.4688, 0.03125, 0.4688, 0.2188, 0.2812, 0.2188, 0.2812, 0.03125, 0.4688, 0.03125, 0.4688, 0.2188, 0.2812, 0.2188, 0.2812, 0.03125, 0.4688, 0.03125, 0.4688, 0.2188, 0.2812, 0.2188, 0.2812, 0.03125, 0.4688, 0.03125, 0.4688, 0.2188, 0.2812, 0.2188, 0.2812, 0.03125, 0.4688, 0.03125, 0.4688, 0.2188, 0.2812, 0.2188, 0.2812, 0.03125, 0.4688, 0.03125, 0.4688, 0.2188, 0.2812, 0.2188, 0.2812, 0.03125, 0.4688, 0.03125, 0.4688, 0.2188, 0.2812, 0.2188, 0.2812, 0.03125, 0.4688, 0.03125, 0.4688, 0.2188, 0.2812, 0.2188, 0.2812, 0.03125, 0.4688, 0.03125, 0.4688, 0.2188, 0.2812, 0.2188, 0.2812, 0.03125, 0.4688, 0.03125, 0.4688, 0.2188, 0.2812, 0.2188, 0.2812, 0.03125, 0.4688, 0.03125, 0.4688, 0.2188, 0.2812, 0.2188, 0.2812, 0.03125, 0.4688, 0.03125, 0.4688, 0.2188, 0.2812, 0.2188, 0.2812, 0.03125, 0.4688, 0.03125, 0.4688, 0.2188, 0.2812, 0.2188, 0.2812, 0.03125, 0.4688, 0.03125, 0.4688, 0.2188, 0.2812, 0.2188, 0.2812, 0.03125, 0.4688, 0.03125, 0.4688, 0.2188, 0.2812, 0.2188, 0.2812, 0.03125, 0.4688, 0.03125, 0.4688, 0.2188, 0.2812, 0.2188, 0.2812, 0.03125, 0.4688, 0.03125, 0.4688, 0.2188, 0.2812, 0.2188, 0.5312, 0.2812, 0.7188, 0.2812, 0.7188, 0.4688, 0.5312, 0.4688, 0.5312, 0.2812, 0.7188, 0.2812, 0.7188, 0.4688, 0.5312, 0.4688, 0.5312, 0.2812, 0.7188, 0.2812, 0.7188, 0.4688, 0.5312, 0.4688, 0.5312, 0.2812, 0.7188, 0.2812, 0.7188, 0.4688, 0.5312, 0.4688, 0.5312, 0.2812, 0.7188, 0.2812, 0.7188, 0.4688, 0.5312, 0.4688, 0.5312, 0.2812, 0.7188, 0.2812, 0.7188, 0.4688, 0.5312, 0.4688, 0.2812, 0.03125, 0.4688, 0.03125, 0.4688, 0.2188, 0.03125, 0.2812, 0.2188, 0.2812, 0.2188, 0.4688, 0.03125, 0.4688, 0.03125, 0.2812, 0.2188, 0.2812, 0.2188, 0.4688, 0.03125, 0.4688, 0.03125, 0.2812, 0.2188, 0.2812, 0.2188, 0.4688, 0.03125, 0.4688, 0.03125, 0.2812, 0.2188, 0.2812, 0.2188, 0.4688, 0.03125, 0.4688, 0.2812, 0.03125, 0.4688, 0.03125, 0.4688, 0.2188, 0.2812, 0.03125, 0.4688, 0.03125, 0.4688, 0.2188, 0.2812, 0.2188, 0.2812, 0.03125, 0.4688, 0.03125, 0.4688, 0.2188, 0.2812, 0.2188, 0.2812, 0.03125, 0.4688, 0.03125, 0.4688, 0.2188, 0.2812, 0.2188, 0.2812, 0.03125, 0.4688, 0.03125, 0.4688, 0.2188, 0.2812, 0.2188, 0.2812, 0.03125, 0.4688, 0.03125, 0.4688, 0.2188, 0.2812, 0.2188, 0.2812, 0.03125, 0.4688, 0.03125, 0.4688, 0.2188, 0.2812, 0.2188, 0.2812, 0.03125, 0.4688, 0.03125, 0.4688, 0.2188, 0.2812, 0.2188, 0.5312, 0.2812, 0.7188, 0.2812, 0.7188, 0.4688, 0.5312, 0.4688, 0.5312, 0.2812, 0.7188, 0.2812, 0.7188, 0.4688, 0.5312, 0.4688, 0.5312, 0.2812, 0.7188, 0.2812, 0.7188, 0.4688, 0.5312, 0.4688, 0.5312, 0.2812, 0.7188, 0.2812, 0.7188, 0.4688, 0.5312, 0.4688, 0.5312, 0.2812, 0.7188, 0.2812, 0.7188, 0.4688, 0.5312, 0.4688, 0.5312, 0.2812, 0.7188, 0.2812, 0.7188, 0.4688, 0.5312, 0.4688, 0.5312, 0.2812, 0.7188, 0.2812, 0.7188, 0.4688, 0.5312, 0.4688, 0.5312, 0.2812, 0.7188, 0.2812, 0.7188, 0.4688, 0.5312, 0.4688, 0.5312, 0.2812, 0.7188, 0.2812, 0.7188, 0.4688, 0.5312, 0.4688, 0.5312, 0.2812, 0.7188, 0.2812, 0.7188, 0.4688, 0.5312, 0.4688, 0.5312, 0.2812, 0.7188, 0.2812, 0.7188, 0.4688, 0.5312, 0.4688, 0.5312, 0.2812, 0.7188, 0.2812, 0.7188, 0.4688, 0.5312, 0.4688, 0.03125, 0.2812, 0.2188, 0.2812, 0.2188, 0.4688, 0.03125, 0.4688, 0.03125, 0.2812, 0.2188, 0.2812, 0.2188, 0.4688, 0.03125, 0.4688, 0.03125, 0.2812, 0.2188, 0.2812, 0.2188, 0.4688, 0.03125, 0.4688, 0.03125, 0.2812, 0.2188, 0.2812, 0.2188, 0.4688, 0.03125, 0.4688, 0.2812, 0.03125, 0.4688, 0.03125, 0.4688, 0.2188, 0.2812, 0.2188, 0.2812, 0.03125, 0.4688, 0.03125, 0.4688, 0.2188, 0.2812, 0.2188, 0.2812, 0.03125, 0.4688, 0.03125, 0.4688, 0.2188, 0.2812, 0.2188, 0.2812, 0.03125, 0.4688, 0.03125, 0.4688, 0.2188, 0.2812, 0.2188, 0.2812, 0.03125, 0.4688, 0.03125, 0.4688, 0.2188, 0.2812, 0.2188, 0.2812, 0.03125, 0.4688, 0.03125, 0.4688, 0.2188, 0.2812, 0.2188, 0.2812, 0.03125, 0.4688, 0.03125, 0.4688, 0.2188, 0.2812, 0.2188, 0.2812, 0.03125, 0.4688, 0.03125, 0.4688, 0.2188, 0.2812, 0.2188, 0.2812, 0.03125, 0.4688, 0.03125, 0.4688, 0.2188, 0.2812, 0.2188, 0.2812, 0.03125, 0.4688, 0.03125, 0.4688, 0.2188, 0.2812, 0.2188, 0.2812, 0.03125, 0.4688, 0.03125, 0.4688, 0.2188, 0.2812, 0.2188, 0.2812, 0.03125, 0.4688, 0.03125, 0.4688, 0.2188, 0.2812, 0.2188, 0.2812, 0.03125, 0.4688, 0.03125, 0.4688, 0.2188, 0.2812, 0.2188, 0.2812, 0.03125, 0.4688, 0.03125, 0.4688, 0.2188, 0.2812, 0.2188, 0.2812, 0.03125, 0.4688, 0.03125, 0.4688, 0.2188, 0.2812, 0.2188, 0.2812, 0.03125, 0.4688, 0.03125, 0.4688, 0.2188, 0.2812, 0.2188, 0.2812, 0.03125, 0.4688, 0.03125, 0.4688, 0.2188, 0.2812, 0.2188, 0.2812, 0.03125, 0.4688, 0.03125, 0.4688, 0.2188, 0.2812, 0.2188, 0.2812, 0.03125, 0.4688, 0.03125, 0.4688, 0.2188, 0.2812, 0.2188, 0.5312, 0.2812, 0.7188, 0.2812, 0.7188, 0.4688, 0.5312, 0.4688, 0.2812, 0.03125, 0.4688, 0.03125, 0.4688, 0.2188, 0.2812, 0.2188, 0.2812, 0.03125, 0.4688, 0.03125, 0.4688, 0.2188, 0.2812, 0.2188, 0.2812, 0.03125, 0.4688, 0.03125, 0.4688, 0.2188, 0.2812, 0.2188, 0.2812, 0.03125, 0.4688, 0.03125, 0.4688, 0.2188, 0.2812, 0.2188, 0.2812, 0.03125, 0.4688, 0.03125, 0.4688, 0.2188, 0.2812, 0.2188, 0.2812, 0.03125, 0.4688, 0.03125, 0.4688, 0.2188, 0.2812, 0.2188, 0.2812, 0.03125, 0.4688, 0.03125, 0.4688, 0.2188, 0.2812, 0.2188, 0.2812, 0.03125, 0.4688, 0.03125, 0.4688, 0.2188, 0.2812, 0.2188, 0.2812, 0.03125, 0.4688, 0.03125, 0.4688, 0.2188, 0.2812, 0.2188, 0.2812, 0.03125, 0.4688, 0.03125, 0.4688, 0.2188, 0.2812, 0.2188, 0.2812, 0.03125, 0.4688, 0.03125, 0.4688, 0.2188, 0.2812, 0.2188, 0.2812, 0.03125, 0.4688, 0.03125, 0.4688, 0.2188, 0.2812, 0.2188, 0.2812, 0.03125, 0.4688, 0.03125, 0.4688, 0.2188, 0.2812, 0.2188, 0.2812, 0.03125, 0.4688, 0.03125, 0.4688, 0.2188, 0.2812, 0.2188, 0.2812, 0.03125, 0.4688, 0.03125, 0.4688, 0.2188, 0.2812, 0.2188, 0.2812, 0.03125, 0.4688, 0.03125, 0.4688, 0.2188, 0.2812, 0.2188, 0.2812, 0.03125, 0.4688, 0.03125, 0.4688, 0.2188, 0.2812, 0.2188, 0.2812, 0.03125, 0.4688, 0.03125, 0.4688, 0.2188, 0.2812, 0.2188, 0.2812, 0.03125, 0.4688, 0.03125, 0.4688, 0.2188, 0.2812, 0.2188, 0.2812, 0.03125, 0.4688, 0.03125, 0.4688, 0.2188, 0.2812, 0.2188, 0.2812, 0.03125, 0.4688, 0.03125, 0.4688, 0.2188, 0.2812, 0.2188, 0.2812, 0.03125, 0.4688, 0.03125, 0.4688, 0.2188, 0.2812, 0.2188, 0.2812, 0.03125, 0.4688, 0.03125, 0.4688, 0.2188, 0.2812, 0.2188, 0.2812, 0.03125, 0.4688, 0.03125, 0.4688, 0.2188, 0.2812, 0.2188, 0.2812, 0.03125, 0.4688, 0.03125, 0.4688, 0.2188, 0.2812, 0.2188, 0.2812, 0.03125, 0.4688, 0.03125, 0.4688, 0.2188, 0.2812, 0.2188, 0.2812, 0.03125, 0.4688, 0.03125, 0.4688, 0.2188, 0.2812, 0.2188, 0.2812, 0.03125, 0.4688, 0.03125, 0.4688, 0.2188, 0.2812, 0.2188, 0.2812, 0.03125, 0.4688, 0.03125, 0.4688, 0.2188, 0.2812, 0.2188, 0.2812, 0.03125, 0.4688, 0.03125, 0.4688, 0.2188, 0.2812, 0.2188, 0.2812, 0.03125, 0.4688, 0.03125, 0.4688, 0.2188, 0.2812, 0.2188, 0.2812, 0.03125, 0.4688, 0.03125, 0.4688, 0.2188, 0.2812, 0.2188, 0.03125, 0.2812, 0.2188, 0.2812, 0.2188, 0.4688, 0.03125, 0.4688, 0.03125, 0.2812, 0.2188, 0.2812, 0.2188, 0.4688, 0.03125, 0.4688, 0.03125, 0.2812, 0.2188, 0.2812, 0.2188, 0.4688, 0.03125, 0.4688, 0.03125, 0.2812, 0.2188, 0.2812, 0.2188, 0.4688, 0.03125, 0.4688, 0.03125, 0.2812, 0.2188, 0.2812, 0.2188, 0.4688, 0.03125, 0.4688, 0.03125, 0.2812, 0.2188, 0.2812, 0.2188, 0.4688, 0.03125, 0.4688, 0.03125, 0.2812, 0.2188, 0.2812, 0.2188, 0.4688, 0.03125, 0.4688])
me_cube_001.materials.append(mat_material)
me_cube_001.use_remesh_preserve_volume = False
me_cube_001.use_remesh_preserve_attributes = False
me_cube_001.use_mirror_vertex_groups = False
me_cube_001.update()

# ---- objects
ob_cube_007 = bpy.data.objects.new('Cube.007', me_cube_009)
ob_cube_006 = bpy.data.objects.new('Cube.006', me_cube_008)
ob_cube_005 = bpy.data.objects.new('Cube.005', me_cube_007)
ob_cube_003 = bpy.data.objects.new('Cube.003', me_cube_006)
ob_cube_004 = bpy.data.objects.new('Cube.004', me_cube_005)
ob_cube_002 = bpy.data.objects.new('Cube.002', me_cube_003)
ob_cube_001 = bpy.data.objects.new('Cube.001', me_cube)
ob_cube = bpy.data.objects.new('Cube', me_cube_001)

# ---- transforms, parenting, visibility, modifiers, constraints
ob_cube_007.location = (85.97, -58.65, 2.6)
ob_cube_007.lock_rotations_4d = False
ob_cube_007.empty_display_type = 'ARROWS'
ob_cube_007.lineart.crease_threshold = 0.0
ob_cube_006.location = (80.54, -57.75, 3.791)
ob_cube_006.lock_rotations_4d = False
ob_cube_006.empty_display_type = 'ARROWS'
ob_cube_006.lineart.crease_threshold = 0.0
ob_cube_005.location = (80.29, -63.5, 3.791)
ob_cube_005.lock_rotations_4d = False
ob_cube_005.empty_display_type = 'ARROWS'
ob_cube_005.lineart.crease_threshold = 0.0
ob_cube_003.location = (71.77, -61.38, 3.767)
ob_cube_003.lock_rotations_4d = False
ob_cube_003.empty_display_type = 'ARROWS'
ob_cube_003.lineart.crease_threshold = 0.0
ob_cube_004.location = (0.0, 0.0, 1.0)
ob_cube_004.rotation_euler = (0.0, -0.0, -3.142)
ob_cube_004.lock_rotations_4d = False
ob_cube_004.empty_display_type = 'ARROWS'
ob_cube_004.lineart.crease_threshold = 0.0
ob_cube_002.location = (42.64, -48.58, 4.6)
ob_cube_002.lock_rotations_4d = False
ob_cube_002.empty_display_type = 'ARROWS'
ob_cube_002.lineart.crease_threshold = 0.0
ob_cube_001.location = (0.0, -1.887, 6.349)
ob_cube_001.lock_rotations_4d = False
ob_cube_001.empty_display_type = 'ARROWS'
ob_cube_001.lineart.crease_threshold = 0.0
ob_cube.location = (0.0, 0.0, 1.0)
ob_cube.rotation_euler = (0.0, -0.0, -3.142)
ob_cube.lock_rotations_4d = False
ob_cube.empty_display_type = 'ARROWS'
ob_cube.lineart.crease_threshold = 0.0

# ---- collection membership
col_collection_1.objects.link(ob_cube_007)
col_collection_1.objects.link(ob_cube_006)
col_collection_1.objects.link(ob_cube_005)
col_collection_1.objects.link(ob_cube_003)
col_collection_1.objects.link(ob_cube_004)
col_collection_1.objects.link(ob_cube_002)
col_collection_1.objects.link(ob_cube_001)
col_collection_1.objects.link(ob_cube)

# ---- scene / render settings (as saved in the file)
scene.frame_start = 1; scene.frame_end = 250; scene.frame_set(12)
scene.render.engine = 'BLENDER_EEVEE_NEXT'
scene.render.image_settings.file_format = 'JPEG'
scene.render.image_settings.color_mode = 'RGB'
scene.render.image_settings.compression = 90
scene.render.resolution_x = 800
scene.render.resolution_y = 600
scene.render.pixel_aspect_x = 100.0
scene.render.pixel_aspect_y = 100.0
scene.render.fps = 25
scene.render.dither_intensity = 0.0
scene.render.use_compositing = False
scene.render.use_sequencer = False
scene.render.bake_margin = 2
scene.render.bake_bias = 0.0
scene.render.use_stamp_time = False
scene.render.use_stamp_date = False
scene.render.use_stamp_frame = False
scene.render.use_stamp_camera = False
scene.render.use_stamp_scene = False
scene.render.use_stamp_filename = False
scene.render.use_stamp_render_time = False
scene.render.stamp_font_size = 0
scene.cycles.use_denoising = False
scene.cycles.samples = 10
scene.cycles.sampling_pattern = 'TABULATED_SOBOL'
scene.cycles.light_sampling_threshold = 0.0
scene.cycles.use_adaptive_sampling = False
scene.cycles.use_light_tree = False
scene.cycles.blur_glossy = 0.0
scene.cycles.volume_bounces = 1
scene.cycles.pixel_filter_type = 'GAUSSIAN'
scene.cycles.sample_clamp_indirect = 0.0
scene.view_settings.view_transform = 'Raw'
bpy.context.view_layer.update()

# ---- added for rendering (the .blend has no active camera): camera
cam_auto = bpy.data.cameras.new('AutoCamera')
cam_auto.lens = 50.0
cam_auto.sensor_width = 36.0
cam_auto.clip_end = 2832.15
ob_auto_camera = bpy.data.objects.new('AutoCamera', cam_auto)
scene.collection.objects.link(ob_auto_camera)
ob_auto_camera.location = (189.377, -210.652, 133.601)
ob_auto_camera.rotation_euler = (1.09748, -7.21219e-08, 0.694738)
scene.camera = ob_auto_camera
bpy.context.view_layer.update()
